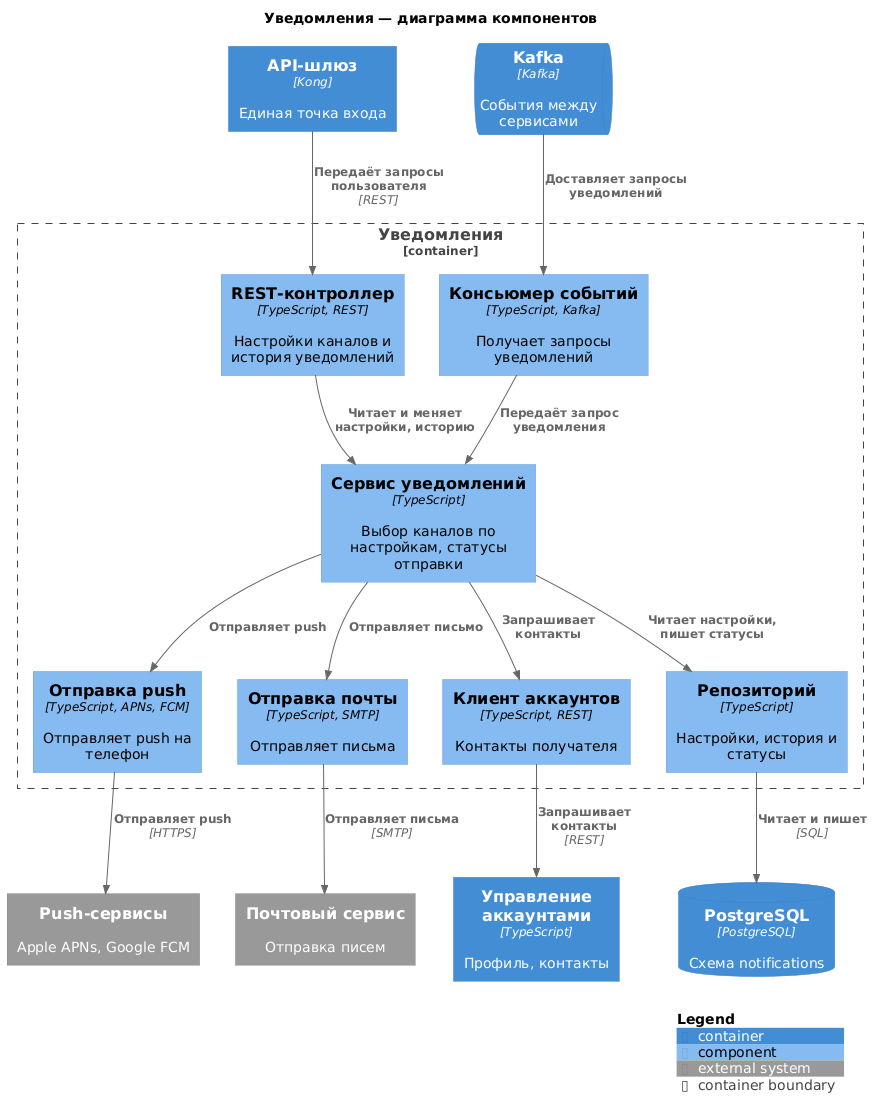

The diagram above was rendered by PlantUML. Its source (embedded in the PNG):
@startuml
!include https://raw.githubusercontent.com/plantuml-stdlib/C4-PlantUML/master/C4_Component.puml

title Уведомления — диаграмма компонентов

Container(gateway, "API-шлюз", "Kong", "Единая точка входа")
Container(accounts, "Управление аккаунтами", "TypeScript", "Профиль, контакты")
ContainerDb(postgres, "PostgreSQL", "PostgreSQL", "Схема notifications")
ContainerQueue(kafka, "Kafka", "Kafka", "События между сервисами")
System_Ext(push, "Push-сервисы", "Apple APNs, Google FCM")
System_Ext(mail, "Почтовый сервис", "Отправка писем")

Container_Boundary(notifications, "Уведомления") {
  Component(controller, "REST-контроллер", "TypeScript, REST", "Настройки каналов и история уведомлений")
  Component(consumer, "Консьюмер событий", "TypeScript, Kafka", "Получает запросы уведомлений")
  Component(notificationService, "Сервис уведомлений", "TypeScript", "Выбор каналов по настройкам, статусы отправки")
  Component(pushSender, "Отправка push", "TypeScript, APNs, FCM", "Отправляет push на телефон")
  Component(mailSender, "Отправка почты", "TypeScript, SMTP", "Отправляет письма")
  Component(accountsClient, "Клиент аккаунтов", "TypeScript, REST", "Контакты получателя")
  Component(repository, "Репозиторий", "TypeScript", "Настройки, история и статусы")
}

Rel(gateway, controller, "Передаёт запросы пользователя", "REST")
Rel(kafka, consumer, "Доставляет запросы уведомлений")

Rel(controller, notificationService, "Читает и меняет настройки, историю")
Rel(consumer, notificationService, "Передаёт запрос уведомления")
Rel(notificationService, accountsClient, "Запрашивает контакты")
Rel(notificationService, pushSender, "Отправляет push")
Rel(notificationService, mailSender, "Отправляет письмо")
Rel(notificationService, repository, "Читает настройки, пишет статусы")

Rel(accountsClient, accounts, "Запрашивает контакты", "REST")
Rel(pushSender, push, "Отправляет push", "HTTPS")
Rel(mailSender, mail, "Отправляет письма", "SMTP")
Rel(repository, postgres, "Читает и пишет", "SQL")

SHOW_LEGEND()
@enduml